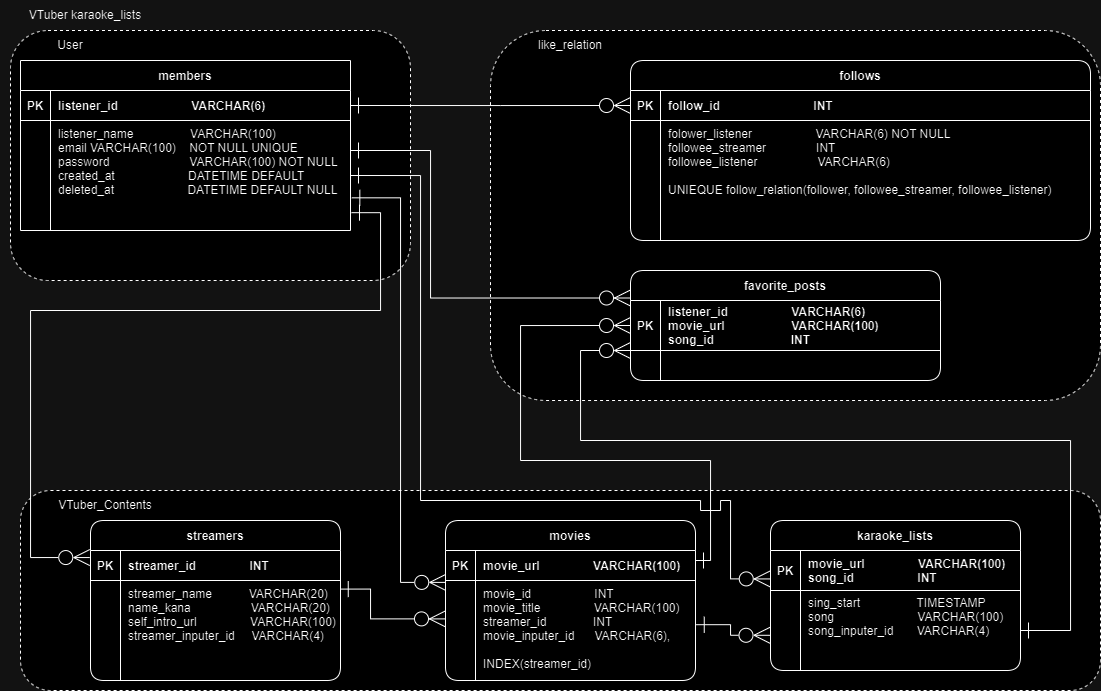

The diagram above was exported from draw.io. Its source (the exported page's mxGraphModel, read from the mxfile embedded in the PNG):
<mxGraphModel dx="507" dy="776" grid="1" gridSize="10" guides="1" tooltips="1" connect="1" arrows="1" fold="1" page="1" pageScale="1" pageWidth="1100" pageHeight="850" math="0" shadow="0">
  <root>
    <mxCell id="0" />
    <mxCell id="1" parent="0" />
    <mxCell id="K46y1GgOCIeUEtpBjdzW-1" value="" style="rounded=1;whiteSpace=wrap;html=1;dashed=1;" parent="1" vertex="1">
      <mxGeometry x="10" y="30" width="400" height="250" as="geometry" />
    </mxCell>
    <mxCell id="K46y1GgOCIeUEtpBjdzW-2" value="User" style="text;strokeColor=none;align=center;fillColor=none;html=1;verticalAlign=middle;whiteSpace=wrap;rounded=0;" parent="1" vertex="1">
      <mxGeometry x="40" y="30" width="60" height="30" as="geometry" />
    </mxCell>
    <mxCell id="K46y1GgOCIeUEtpBjdzW-3" value="" style="rounded=1;whiteSpace=wrap;html=1;dashed=1;" parent="1" vertex="1">
      <mxGeometry x="490" y="30" width="610" height="370" as="geometry" />
    </mxCell>
    <mxCell id="K46y1GgOCIeUEtpBjdzW-4" value="" style="rounded=1;whiteSpace=wrap;html=1;dashed=1;" parent="1" vertex="1">
      <mxGeometry x="20" y="490" width="1080" height="200" as="geometry" />
    </mxCell>
    <mxCell id="K46y1GgOCIeUEtpBjdzW-5" value="streamers" style="shape=table;startSize=30;container=1;collapsible=1;childLayout=tableLayout;fixedRows=1;rowLines=0;fontStyle=1;align=center;resizeLast=1;rounded=1;" parent="1" vertex="1">
      <mxGeometry x="90" y="520" width="250" height="160" as="geometry" />
    </mxCell>
    <mxCell id="K46y1GgOCIeUEtpBjdzW-6" value="" style="shape=partialRectangle;collapsible=0;dropTarget=0;pointerEvents=0;fillColor=none;points=[[0,0.5],[1,0.5]];portConstraint=eastwest;top=0;left=0;right=0;bottom=1;" parent="K46y1GgOCIeUEtpBjdzW-5" vertex="1">
      <mxGeometry y="30" width="250" height="30" as="geometry" />
    </mxCell>
    <mxCell id="K46y1GgOCIeUEtpBjdzW-7" value="PK" style="shape=partialRectangle;overflow=hidden;connectable=0;fillColor=none;top=0;left=0;bottom=0;right=0;fontStyle=1;" parent="K46y1GgOCIeUEtpBjdzW-6" vertex="1">
      <mxGeometry width="30" height="30" as="geometry">
        <mxRectangle width="30" height="30" as="alternateBounds" />
      </mxGeometry>
    </mxCell>
    <mxCell id="K46y1GgOCIeUEtpBjdzW-8" value="streamer_id                INT" style="shape=partialRectangle;overflow=hidden;connectable=0;fillColor=none;top=0;left=0;bottom=0;right=0;align=left;spacingLeft=6;fontStyle=1;" parent="K46y1GgOCIeUEtpBjdzW-6" vertex="1">
      <mxGeometry x="30" width="220" height="30" as="geometry">
        <mxRectangle width="220" height="30" as="alternateBounds" />
      </mxGeometry>
    </mxCell>
    <mxCell id="K46y1GgOCIeUEtpBjdzW-9" value="" style="shape=partialRectangle;collapsible=0;dropTarget=0;pointerEvents=0;fillColor=none;points=[[0,0.5],[1,0.5]];portConstraint=eastwest;top=0;left=0;right=0;bottom=0;" parent="K46y1GgOCIeUEtpBjdzW-5" vertex="1">
      <mxGeometry y="60" width="250" height="100" as="geometry" />
    </mxCell>
    <mxCell id="K46y1GgOCIeUEtpBjdzW-10" value="" style="shape=partialRectangle;overflow=hidden;connectable=0;fillColor=none;top=0;left=0;bottom=0;right=0;" parent="K46y1GgOCIeUEtpBjdzW-9" vertex="1">
      <mxGeometry width="30" height="100" as="geometry">
        <mxRectangle width="30" height="100" as="alternateBounds" />
      </mxGeometry>
    </mxCell>
    <mxCell id="K46y1GgOCIeUEtpBjdzW-11" value="streamer_name           VARCHAR(20)&#10;name_kana                  VARCHAR(20)&#10;self_intro_url                VARCHAR(100)&#10;streamer_inputer_id     VARCHAR(4)" style="shape=partialRectangle;overflow=hidden;connectable=0;fillColor=none;top=0;left=0;bottom=0;right=0;align=left;spacingLeft=6;verticalAlign=top;" parent="K46y1GgOCIeUEtpBjdzW-9" vertex="1">
      <mxGeometry x="30" width="220" height="100" as="geometry">
        <mxRectangle width="220" height="100" as="alternateBounds" />
      </mxGeometry>
    </mxCell>
    <mxCell id="K46y1GgOCIeUEtpBjdzW-12" value="karaoke_lists" style="shape=table;startSize=30;container=1;collapsible=1;childLayout=tableLayout;fixedRows=1;rowLines=0;fontStyle=1;align=center;resizeLast=1;rounded=1;" parent="1" vertex="1">
      <mxGeometry x="770" y="520" width="250" height="150" as="geometry" />
    </mxCell>
    <mxCell id="K46y1GgOCIeUEtpBjdzW-13" value="" style="shape=partialRectangle;collapsible=0;dropTarget=0;pointerEvents=0;fillColor=none;points=[[0,0.5],[1,0.5]];portConstraint=eastwest;top=0;left=0;right=0;bottom=1;" parent="K46y1GgOCIeUEtpBjdzW-12" vertex="1">
      <mxGeometry y="30" width="250" height="40" as="geometry" />
    </mxCell>
    <mxCell id="K46y1GgOCIeUEtpBjdzW-14" value="PK" style="shape=partialRectangle;overflow=hidden;connectable=0;fillColor=none;top=0;left=0;bottom=0;right=0;fontStyle=1;" parent="K46y1GgOCIeUEtpBjdzW-13" vertex="1">
      <mxGeometry width="30" height="40" as="geometry">
        <mxRectangle width="30" height="40" as="alternateBounds" />
      </mxGeometry>
    </mxCell>
    <mxCell id="K46y1GgOCIeUEtpBjdzW-15" value="movie_url                VARCHAR(100)&#10;song_id                   INT" style="shape=partialRectangle;overflow=hidden;connectable=0;fillColor=none;top=0;left=0;bottom=0;right=0;align=left;spacingLeft=6;fontStyle=1;" parent="K46y1GgOCIeUEtpBjdzW-13" vertex="1">
      <mxGeometry x="30" width="220" height="40" as="geometry">
        <mxRectangle width="220" height="40" as="alternateBounds" />
      </mxGeometry>
    </mxCell>
    <mxCell id="K46y1GgOCIeUEtpBjdzW-16" value="" style="shape=partialRectangle;collapsible=0;dropTarget=0;pointerEvents=0;fillColor=none;points=[[0,0.5],[1,0.5]];portConstraint=eastwest;top=0;left=0;right=0;bottom=0;" parent="K46y1GgOCIeUEtpBjdzW-12" vertex="1">
      <mxGeometry y="70" width="250" height="80" as="geometry" />
    </mxCell>
    <mxCell id="K46y1GgOCIeUEtpBjdzW-17" value="" style="shape=partialRectangle;overflow=hidden;connectable=0;fillColor=none;top=0;left=0;bottom=0;right=0;" parent="K46y1GgOCIeUEtpBjdzW-16" vertex="1">
      <mxGeometry width="30" height="80" as="geometry">
        <mxRectangle width="30" height="80" as="alternateBounds" />
      </mxGeometry>
    </mxCell>
    <mxCell id="K46y1GgOCIeUEtpBjdzW-18" value="sing_start                 TIMESTAMP&#10;song                         VARCHAR(100)&#10;song_inputer_id       VARCHAR(4)&#10;&#10;" style="shape=partialRectangle;overflow=hidden;connectable=0;fillColor=none;top=0;left=0;bottom=0;right=0;align=left;spacingLeft=6;" parent="K46y1GgOCIeUEtpBjdzW-16" vertex="1">
      <mxGeometry x="30" width="220" height="80" as="geometry">
        <mxRectangle width="220" height="80" as="alternateBounds" />
      </mxGeometry>
    </mxCell>
    <mxCell id="K46y1GgOCIeUEtpBjdzW-19" value="movies" style="shape=table;startSize=30;container=1;collapsible=1;childLayout=tableLayout;fixedRows=1;rowLines=0;fontStyle=1;align=center;resizeLast=1;rounded=1;" parent="1" vertex="1">
      <mxGeometry x="445" y="520" width="250" height="160" as="geometry" />
    </mxCell>
    <mxCell id="K46y1GgOCIeUEtpBjdzW-20" value="" style="shape=partialRectangle;collapsible=0;dropTarget=0;pointerEvents=0;fillColor=none;points=[[0,0.5],[1,0.5]];portConstraint=eastwest;top=0;left=0;right=0;bottom=1;" parent="K46y1GgOCIeUEtpBjdzW-19" vertex="1">
      <mxGeometry y="30" width="250" height="30" as="geometry" />
    </mxCell>
    <mxCell id="K46y1GgOCIeUEtpBjdzW-21" value="PK" style="shape=partialRectangle;overflow=hidden;connectable=0;fillColor=none;top=0;left=0;bottom=0;right=0;fontStyle=1;" parent="K46y1GgOCIeUEtpBjdzW-20" vertex="1">
      <mxGeometry width="30" height="30" as="geometry">
        <mxRectangle width="30" height="30" as="alternateBounds" />
      </mxGeometry>
    </mxCell>
    <mxCell id="K46y1GgOCIeUEtpBjdzW-22" value="movie_url                VARCHAR(100)" style="shape=partialRectangle;overflow=hidden;connectable=0;fillColor=none;top=0;left=0;bottom=0;right=0;align=left;spacingLeft=6;fontStyle=1;" parent="K46y1GgOCIeUEtpBjdzW-20" vertex="1">
      <mxGeometry x="30" width="220" height="30" as="geometry">
        <mxRectangle width="220" height="30" as="alternateBounds" />
      </mxGeometry>
    </mxCell>
    <mxCell id="K46y1GgOCIeUEtpBjdzW-23" value="" style="shape=partialRectangle;collapsible=0;dropTarget=0;pointerEvents=0;fillColor=none;points=[[0,0.5],[1,0.5]];portConstraint=eastwest;top=0;left=0;right=0;bottom=0;" parent="K46y1GgOCIeUEtpBjdzW-19" vertex="1">
      <mxGeometry y="60" width="250" height="100" as="geometry" />
    </mxCell>
    <mxCell id="K46y1GgOCIeUEtpBjdzW-24" value="" style="shape=partialRectangle;overflow=hidden;connectable=0;fillColor=none;top=0;left=0;bottom=0;right=0;" parent="K46y1GgOCIeUEtpBjdzW-23" vertex="1">
      <mxGeometry width="30" height="100" as="geometry">
        <mxRectangle width="30" height="100" as="alternateBounds" />
      </mxGeometry>
    </mxCell>
    <mxCell id="K46y1GgOCIeUEtpBjdzW-25" value="movie_id                   INT&#10;movie_title                VARCHAR(100)&#10;streamer_id              INT&#10;movie_inputer_id      VARCHAR(6),&#10;&#10;INDEX(streamer_id)" style="shape=partialRectangle;overflow=hidden;connectable=0;fillColor=none;top=0;left=0;bottom=0;right=0;align=left;spacingLeft=6;verticalAlign=top;" parent="K46y1GgOCIeUEtpBjdzW-23" vertex="1">
      <mxGeometry x="30" width="220" height="100" as="geometry">
        <mxRectangle width="220" height="100" as="alternateBounds" />
      </mxGeometry>
    </mxCell>
    <mxCell id="K46y1GgOCIeUEtpBjdzW-26" value="follows" style="shape=table;startSize=30;container=1;collapsible=1;childLayout=tableLayout;fixedRows=1;rowLines=0;fontStyle=1;align=center;resizeLast=1;rounded=1;" parent="1" vertex="1">
      <mxGeometry x="630" y="60" width="460" height="180" as="geometry" />
    </mxCell>
    <mxCell id="K46y1GgOCIeUEtpBjdzW-27" value="" style="shape=partialRectangle;collapsible=0;dropTarget=0;pointerEvents=0;fillColor=none;points=[[0,0.5],[1,0.5]];portConstraint=eastwest;top=0;left=0;right=0;bottom=1;" parent="K46y1GgOCIeUEtpBjdzW-26" vertex="1">
      <mxGeometry y="30" width="460" height="30" as="geometry" />
    </mxCell>
    <mxCell id="K46y1GgOCIeUEtpBjdzW-28" value="PK" style="shape=partialRectangle;overflow=hidden;connectable=0;fillColor=none;top=0;left=0;bottom=0;right=0;fontStyle=1;" parent="K46y1GgOCIeUEtpBjdzW-27" vertex="1">
      <mxGeometry width="30" height="30" as="geometry">
        <mxRectangle width="30" height="30" as="alternateBounds" />
      </mxGeometry>
    </mxCell>
    <mxCell id="K46y1GgOCIeUEtpBjdzW-29" value="follow_id                            INT" style="shape=partialRectangle;overflow=hidden;connectable=0;fillColor=none;top=0;left=0;bottom=0;right=0;align=left;spacingLeft=6;fontStyle=1;" parent="K46y1GgOCIeUEtpBjdzW-27" vertex="1">
      <mxGeometry x="30" width="430" height="30" as="geometry">
        <mxRectangle width="430" height="30" as="alternateBounds" />
      </mxGeometry>
    </mxCell>
    <mxCell id="K46y1GgOCIeUEtpBjdzW-30" value="" style="shape=partialRectangle;collapsible=0;dropTarget=0;pointerEvents=0;fillColor=none;points=[[0,0.5],[1,0.5]];portConstraint=eastwest;top=0;left=0;right=0;bottom=0;" parent="K46y1GgOCIeUEtpBjdzW-26" vertex="1">
      <mxGeometry y="60" width="460" height="120" as="geometry" />
    </mxCell>
    <mxCell id="K46y1GgOCIeUEtpBjdzW-31" value="" style="shape=partialRectangle;overflow=hidden;connectable=0;fillColor=none;top=0;left=0;bottom=0;right=0;" parent="K46y1GgOCIeUEtpBjdzW-30" vertex="1">
      <mxGeometry width="30" height="120" as="geometry">
        <mxRectangle width="30" height="120" as="alternateBounds" />
      </mxGeometry>
    </mxCell>
    <mxCell id="K46y1GgOCIeUEtpBjdzW-32" value="folower_listener                   VARCHAR(6) NOT NULL&#10;followee_streamer               INT&#10;followee_listener                  VARCHAR(6)&#10;&#10;UNIEQUE follow_relation(follower, followee_streamer, followee_listener)" style="shape=partialRectangle;overflow=hidden;connectable=0;fillColor=none;top=0;left=0;bottom=0;right=0;align=left;spacingLeft=6;verticalAlign=top;" parent="K46y1GgOCIeUEtpBjdzW-30" vertex="1">
      <mxGeometry x="30" width="430" height="120" as="geometry">
        <mxRectangle width="430" height="120" as="alternateBounds" />
      </mxGeometry>
    </mxCell>
    <mxCell id="K46y1GgOCIeUEtpBjdzW-33" value="members" style="shape=table;startSize=30;container=1;collapsible=1;childLayout=tableLayout;fixedRows=1;rowLines=0;fontStyle=1;align=center;resizeLast=1;" parent="1" vertex="1">
      <mxGeometry x="20" y="60" width="330.0000000000001" height="170" as="geometry" />
    </mxCell>
    <mxCell id="K46y1GgOCIeUEtpBjdzW-34" value="" style="shape=partialRectangle;collapsible=0;dropTarget=0;pointerEvents=0;fillColor=none;points=[[0,0.5],[1,0.5]];portConstraint=eastwest;top=0;left=0;right=0;bottom=1;" parent="K46y1GgOCIeUEtpBjdzW-33" vertex="1">
      <mxGeometry y="30" width="330.0000000000001" height="30" as="geometry" />
    </mxCell>
    <mxCell id="K46y1GgOCIeUEtpBjdzW-35" value="PK" style="shape=partialRectangle;overflow=hidden;connectable=0;fillColor=none;top=0;left=0;bottom=0;right=0;fontStyle=1;" parent="K46y1GgOCIeUEtpBjdzW-34" vertex="1">
      <mxGeometry width="30" height="30" as="geometry">
        <mxRectangle width="30" height="30" as="alternateBounds" />
      </mxGeometry>
    </mxCell>
    <mxCell id="K46y1GgOCIeUEtpBjdzW-36" value="listener_id                      VARCHAR(6) " style="shape=partialRectangle;overflow=hidden;connectable=0;fillColor=none;top=0;left=0;bottom=0;right=0;align=left;spacingLeft=6;fontStyle=1;" parent="K46y1GgOCIeUEtpBjdzW-34" vertex="1">
      <mxGeometry x="30" width="300.0000000000001" height="30" as="geometry">
        <mxRectangle width="300.0000000000001" height="30" as="alternateBounds" />
      </mxGeometry>
    </mxCell>
    <mxCell id="K46y1GgOCIeUEtpBjdzW-37" value="" style="shape=partialRectangle;collapsible=0;dropTarget=0;pointerEvents=0;fillColor=none;points=[[0,0.5],[1,0.5]];portConstraint=eastwest;top=0;left=0;right=0;bottom=0;" parent="K46y1GgOCIeUEtpBjdzW-33" vertex="1">
      <mxGeometry y="60" width="330.0000000000001" height="110" as="geometry" />
    </mxCell>
    <mxCell id="K46y1GgOCIeUEtpBjdzW-38" value="" style="shape=partialRectangle;overflow=hidden;connectable=0;fillColor=none;top=0;left=0;bottom=0;right=0;" parent="K46y1GgOCIeUEtpBjdzW-37" vertex="1">
      <mxGeometry width="30" height="110" as="geometry">
        <mxRectangle width="30" height="110" as="alternateBounds" />
      </mxGeometry>
    </mxCell>
    <mxCell id="K46y1GgOCIeUEtpBjdzW-39" value="listener_name                 VARCHAR(100)&#10;email VARCHAR(100)    NOT NULL UNIQUE&#10;password                        VARCHAR(100) NOT NULL&#10;created_at                      DATETIME DEFAULT&#10;deleted_at                      DATETIME DEFAULT NULL" style="shape=partialRectangle;overflow=hidden;connectable=0;fillColor=none;top=0;left=0;bottom=0;right=0;align=left;spacingLeft=6;verticalAlign=top;" parent="K46y1GgOCIeUEtpBjdzW-37" vertex="1">
      <mxGeometry x="30" width="300.0000000000001" height="110" as="geometry">
        <mxRectangle width="300.0000000000001" height="110" as="alternateBounds" />
      </mxGeometry>
    </mxCell>
    <mxCell id="K46y1GgOCIeUEtpBjdzW-40" value="" style="edgeStyle=orthogonalEdgeStyle;fontSize=12;html=1;endArrow=ERzeroToMany;startArrow=ERone;rounded=0;startFill=0;endFill=0;exitX=0.999;exitY=0.086;exitDx=0;exitDy=0;exitPerimeter=0;endSize=14;startSize=14;entryX=0;entryY=0.384;entryDx=0;entryDy=0;entryPerimeter=0;" parent="1" source="K46y1GgOCIeUEtpBjdzW-9" target="K46y1GgOCIeUEtpBjdzW-23" edge="1">
      <mxGeometry width="100" height="100" relative="1" as="geometry">
        <mxPoint x="270" y="-159" as="sourcePoint" />
        <mxPoint x="420" y="618" as="targetPoint" />
        <Array as="points">
          <mxPoint x="370" y="588" />
          <mxPoint x="370" y="618" />
        </Array>
      </mxGeometry>
    </mxCell>
    <mxCell id="K46y1GgOCIeUEtpBjdzW-41" value="" style="edgeStyle=orthogonalEdgeStyle;fontSize=12;html=1;endArrow=ERzeroToMany;startArrow=ERone;rounded=0;entryX=-0.002;entryY=0.56;entryDx=0;entryDy=0;entryPerimeter=0;startFill=0;endFill=0;exitX=1.003;exitY=0.442;exitDx=0;exitDy=0;exitPerimeter=0;endSize=14;startSize=14;" parent="1" source="K46y1GgOCIeUEtpBjdzW-23" target="K46y1GgOCIeUEtpBjdzW-16" edge="1">
      <mxGeometry width="100" height="100" relative="1" as="geometry">
        <mxPoint x="680" y="620" as="sourcePoint" />
        <mxPoint x="738" y="-195.44" as="targetPoint" />
        <Array as="points">
          <mxPoint x="730" y="624" />
          <mxPoint x="730" y="635" />
        </Array>
      </mxGeometry>
    </mxCell>
    <mxCell id="K46y1GgOCIeUEtpBjdzW-42" value="" style="edgeStyle=orthogonalEdgeStyle;fontSize=12;html=1;endArrow=ERzeroToMany;startArrow=ERone;rounded=0;startFill=0;endFill=0;exitX=1.003;exitY=0.838;exitDx=0;exitDy=0;exitPerimeter=0;endSize=14;startSize=14;entryX=-0.003;entryY=0.235;entryDx=0;entryDy=0;entryPerimeter=0;" parent="1" source="K46y1GgOCIeUEtpBjdzW-37" target="K46y1GgOCIeUEtpBjdzW-6" edge="1">
      <mxGeometry width="100" height="100" relative="1" as="geometry">
        <mxPoint x="-88" y="-144" as="sourcePoint" />
        <mxPoint x="70" y="560" as="targetPoint" />
        <Array as="points">
          <mxPoint x="380" y="212" />
          <mxPoint x="380" y="310" />
          <mxPoint x="30" y="310" />
          <mxPoint x="30" y="557" />
        </Array>
      </mxGeometry>
    </mxCell>
    <mxCell id="K46y1GgOCIeUEtpBjdzW-43" value="" style="edgeStyle=orthogonalEdgeStyle;fontSize=12;html=1;endArrow=ERzeroToMany;startArrow=ERone;rounded=0;entryX=0;entryY=0.25;entryDx=0;entryDy=0;startFill=0;endFill=0;endSize=14;startSize=14;" parent="1" target="K46y1GgOCIeUEtpBjdzW-47" edge="1">
      <mxGeometry width="100" height="100" relative="1" as="geometry">
        <mxPoint x="350" y="150" as="sourcePoint" />
        <mxPoint x="408" y="95" as="targetPoint" />
        <Array as="points">
          <mxPoint x="430" y="150" />
          <mxPoint x="430" y="298" />
        </Array>
      </mxGeometry>
    </mxCell>
    <mxCell id="K46y1GgOCIeUEtpBjdzW-44" value="" style="edgeStyle=orthogonalEdgeStyle;fontSize=12;html=1;endArrow=ERzeroToMany;startArrow=ERone;rounded=0;startFill=0;endFill=0;exitX=1;exitY=0.5;exitDx=0;exitDy=0;endSize=14;startSize=14;" parent="1" source="K46y1GgOCIeUEtpBjdzW-16" edge="1">
      <mxGeometry width="100" height="100" relative="1" as="geometry">
        <mxPoint x="780" y="-25" as="sourcePoint" />
        <mxPoint x="630" y="350" as="targetPoint" />
        <Array as="points">
          <mxPoint x="1070" y="630" />
          <mxPoint x="1070" y="440" />
          <mxPoint x="580" y="440" />
          <mxPoint x="580" y="350" />
        </Array>
      </mxGeometry>
    </mxCell>
    <mxCell id="K46y1GgOCIeUEtpBjdzW-45" value="" style="edgeStyle=orthogonalEdgeStyle;fontSize=12;html=1;endArrow=ERzeroToMany;startArrow=ERone;rounded=0;entryX=0;entryY=0.5;entryDx=0;entryDy=0;startFill=0;endFill=0;exitX=1;exitY=0.5;exitDx=0;exitDy=0;endSize=14;startSize=14;" parent="1" source="K46y1GgOCIeUEtpBjdzW-34" target="K46y1GgOCIeUEtpBjdzW-27" edge="1">
      <mxGeometry width="100" height="100" relative="1" as="geometry">
        <mxPoint x="350" y="60" as="sourcePoint" />
        <mxPoint x="313.0000000000001" y="468.90999999999985" as="targetPoint" />
        <Array as="points">
          <mxPoint x="500" y="105" />
          <mxPoint x="500" y="105" />
        </Array>
      </mxGeometry>
    </mxCell>
    <mxCell id="K46y1GgOCIeUEtpBjdzW-46" value="" style="edgeStyle=orthogonalEdgeStyle;fontSize=12;html=1;endArrow=ERzeroToMany;startArrow=ERone;rounded=0;startFill=0;endFill=0;entryX=0;entryY=0.5;entryDx=0;entryDy=0;endSize=14;startSize=14;" parent="1" source="K46y1GgOCIeUEtpBjdzW-20" target="K46y1GgOCIeUEtpBjdzW-48" edge="1">
      <mxGeometry width="100" height="100" relative="1" as="geometry">
        <mxPoint x="680" y="560" as="sourcePoint" />
        <mxPoint x="750" y="49" as="targetPoint" />
        <Array as="points">
          <mxPoint x="710" y="560" />
          <mxPoint x="710" y="460" />
          <mxPoint x="520" y="460" />
          <mxPoint x="520" y="325" />
        </Array>
      </mxGeometry>
    </mxCell>
    <mxCell id="K46y1GgOCIeUEtpBjdzW-47" value="favorite_posts" style="shape=table;startSize=30;container=1;collapsible=1;childLayout=tableLayout;fixedRows=1;rowLines=0;fontStyle=1;align=center;resizeLast=1;rounded=1;" parent="1" vertex="1">
      <mxGeometry x="630" y="270" width="310" height="110" as="geometry" />
    </mxCell>
    <mxCell id="K46y1GgOCIeUEtpBjdzW-48" value="" style="shape=partialRectangle;collapsible=0;dropTarget=0;pointerEvents=0;fillColor=none;points=[[0,0.5],[1,0.5]];portConstraint=eastwest;top=0;left=0;right=0;bottom=1;" parent="K46y1GgOCIeUEtpBjdzW-47" vertex="1">
      <mxGeometry y="30" width="310" height="50" as="geometry" />
    </mxCell>
    <mxCell id="K46y1GgOCIeUEtpBjdzW-49" value="PK" style="shape=partialRectangle;overflow=hidden;connectable=0;fillColor=none;top=0;left=0;bottom=0;right=0;fontStyle=1;" parent="K46y1GgOCIeUEtpBjdzW-48" vertex="1">
      <mxGeometry width="30" height="50" as="geometry">
        <mxRectangle width="30" height="50" as="alternateBounds" />
      </mxGeometry>
    </mxCell>
    <mxCell id="K46y1GgOCIeUEtpBjdzW-50" value="listener_id                   VARCHAR(6)&#10;movie_url                    VARCHAR(100)&#10;song_id                       INT" style="shape=partialRectangle;overflow=hidden;connectable=0;fillColor=none;top=0;left=0;bottom=0;right=0;align=left;spacingLeft=6;fontStyle=1;" parent="K46y1GgOCIeUEtpBjdzW-48" vertex="1">
      <mxGeometry x="30" width="280" height="50" as="geometry">
        <mxRectangle width="280" height="50" as="alternateBounds" />
      </mxGeometry>
    </mxCell>
    <mxCell id="K46y1GgOCIeUEtpBjdzW-51" value="" style="shape=partialRectangle;collapsible=0;dropTarget=0;pointerEvents=0;fillColor=none;points=[[0,0.5],[1,0.5]];portConstraint=eastwest;top=0;left=0;right=0;bottom=0;" parent="K46y1GgOCIeUEtpBjdzW-47" vertex="1">
      <mxGeometry y="80" width="310" height="30" as="geometry" />
    </mxCell>
    <mxCell id="K46y1GgOCIeUEtpBjdzW-52" value="" style="shape=partialRectangle;overflow=hidden;connectable=0;fillColor=none;top=0;left=0;bottom=0;right=0;" parent="K46y1GgOCIeUEtpBjdzW-51" vertex="1">
      <mxGeometry width="30" height="30" as="geometry">
        <mxRectangle width="30" height="30" as="alternateBounds" />
      </mxGeometry>
    </mxCell>
    <mxCell id="K46y1GgOCIeUEtpBjdzW-53" value="" style="shape=partialRectangle;overflow=hidden;connectable=0;fillColor=none;top=0;left=0;bottom=0;right=0;align=left;spacingLeft=6;" parent="K46y1GgOCIeUEtpBjdzW-51" vertex="1">
      <mxGeometry x="30" width="280" height="30" as="geometry">
        <mxRectangle width="280" height="30" as="alternateBounds" />
      </mxGeometry>
    </mxCell>
    <mxCell id="K46y1GgOCIeUEtpBjdzW-54" value="" style="edgeStyle=orthogonalEdgeStyle;fontSize=12;html=1;endArrow=ERzeroToMany;startArrow=ERone;rounded=0;entryX=0.001;entryY=0.019;entryDx=0;entryDy=0;entryPerimeter=0;startFill=0;endFill=0;endSize=14;startSize=14;exitX=1.004;exitY=0.703;exitDx=0;exitDy=0;exitPerimeter=0;" parent="1" source="K46y1GgOCIeUEtpBjdzW-37" target="K46y1GgOCIeUEtpBjdzW-23" edge="1">
      <mxGeometry width="100" height="100" relative="1" as="geometry">
        <mxPoint x="440" y="250" as="sourcePoint" />
        <mxPoint x="420.5" y="579.53" as="targetPoint" />
        <Array as="points">
          <mxPoint x="400" y="197" />
          <mxPoint x="400" y="582" />
        </Array>
      </mxGeometry>
    </mxCell>
    <mxCell id="K46y1GgOCIeUEtpBjdzW-55" value="VTuber_Contents" style="text;strokeColor=none;align=center;fillColor=none;html=1;verticalAlign=middle;whiteSpace=wrap;rounded=0;" parent="1" vertex="1">
      <mxGeometry x="60" y="490" width="90" height="30" as="geometry" />
    </mxCell>
    <mxCell id="K46y1GgOCIeUEtpBjdzW-56" value="like_relation" style="text;strokeColor=none;align=center;fillColor=none;html=1;verticalAlign=middle;whiteSpace=wrap;rounded=0;" parent="1" vertex="1">
      <mxGeometry x="530" y="30" width="80" height="30" as="geometry" />
    </mxCell>
    <mxCell id="K46y1GgOCIeUEtpBjdzW-57" value="VTuber karaoke_lists" style="text;strokeColor=none;align=center;fillColor=none;html=1;verticalAlign=middle;whiteSpace=wrap;rounded=0;" parent="1" vertex="1">
      <mxGeometry width="170" height="30" as="geometry" />
    </mxCell>
    <mxCell id="LwDExS7gu5Xe28ij1u_u-3" value="" style="edgeStyle=orthogonalEdgeStyle;fontSize=12;html=1;endArrow=ERzeroToMany;startArrow=ERone;rounded=0;entryX=-0.001;entryY=0.711;entryDx=0;entryDy=0;entryPerimeter=0;startFill=0;endFill=0;endSize=14;startSize=14;exitX=1;exitY=0.5;exitDx=0;exitDy=0;" edge="1" parent="1" source="K46y1GgOCIeUEtpBjdzW-37" target="K46y1GgOCIeUEtpBjdzW-13">
      <mxGeometry width="100" height="100" relative="1" as="geometry">
        <mxPoint x="450" y="170" as="sourcePoint" />
        <mxPoint x="770" y="595.5" as="targetPoint" />
        <Array as="points">
          <mxPoint x="420" y="175" />
          <mxPoint x="420" y="500" />
          <mxPoint x="700" y="500" />
          <mxPoint x="700" y="510" />
          <mxPoint x="720" y="510" />
          <mxPoint x="720" y="500" />
          <mxPoint x="730" y="500" />
          <mxPoint x="730" y="578" />
        </Array>
      </mxGeometry>
    </mxCell>
  </root>
</mxGraphModel>